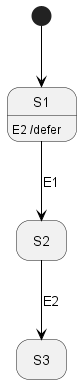

The diagram above was rendered by PlantUML. Its source (embedded in the PNG):
@startuml
'https://plantuml.com/state-diagram

'hide description area for state without description
hide empty description

state S1
S1 : E2 /defer
state S2
state S3


[*] -[#000000]-> S1
S1 -down[#000000]-> S2 : E1
S2 -down[#000000]-> S3 : E2

@enduml